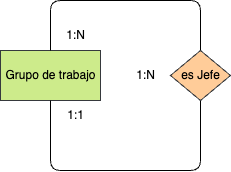

The diagram above was exported from draw.io. Its source (the exported page's mxGraphModel, read from the mxfile embedded in the PNG):
<mxGraphModel dx="1042" dy="717" grid="1" gridSize="10" guides="1" tooltips="1" connect="1" arrows="1" fold="1" page="1" pageScale="1" pageWidth="827" pageHeight="1169" math="0" shadow="0">
  <root>
    <mxCell id="0" />
    <mxCell id="1" parent="0" />
    <mxCell id="47" value="&lt;font&gt;Grupo de trabajo&lt;/font&gt;" style="html=1;dashed=0;whitespace=wrap;fillColor=#cdeb8b;strokeColor=#36393d;fontColor=#000000;" parent="1" vertex="1">
      <mxGeometry x="160" y="210" width="100" height="50" as="geometry" />
    </mxCell>
    <mxCell id="48" style="edgeStyle=orthogonalEdgeStyle;html=1;fontColor=#000000;endArrow=none;endFill=0;exitX=0.5;exitY=0;exitDx=0;exitDy=0;entryX=0.5;entryY=0;entryDx=0;entryDy=0;" parent="1" source="50" target="47" edge="1">
      <mxGeometry relative="1" as="geometry">
        <mxPoint x="210" y="170" as="targetPoint" />
        <Array as="points">
          <mxPoint x="360" y="160" />
          <mxPoint x="210" y="160" />
        </Array>
      </mxGeometry>
    </mxCell>
    <mxCell id="49" style="edgeStyle=orthogonalEdgeStyle;html=1;entryX=0.5;entryY=1;entryDx=0;entryDy=0;exitX=0.5;exitY=1;exitDx=0;exitDy=0;endArrow=none;endFill=0;fontColor=#000000;" parent="1" source="50" target="47" edge="1">
      <mxGeometry relative="1" as="geometry">
        <Array as="points">
          <mxPoint x="360" y="330" />
          <mxPoint x="210" y="330" />
        </Array>
      </mxGeometry>
    </mxCell>
    <mxCell id="50" value="es Jefe" style="shape=rhombus;html=1;dashed=0;whitespace=wrap;perimeter=rhombusPerimeter;fillColor=#ffcc99;strokeColor=#36393d;fontColor=#000000;" parent="1" vertex="1">
      <mxGeometry x="330" y="210" width="60" height="50" as="geometry" />
    </mxCell>
    <mxCell id="51" value="1:N" style="text;html=1;align=center;verticalAlign=middle;resizable=0;points=[];autosize=1;strokeColor=none;fillColor=none;fontColor=#000000;" parent="1" vertex="1">
      <mxGeometry x="285" y="220" width="40" height="30" as="geometry" />
    </mxCell>
    <mxCell id="52" value="1:1" style="text;html=1;align=center;verticalAlign=middle;resizable=0;points=[];autosize=1;strokeColor=none;fillColor=none;fontColor=#000000;" parent="1" vertex="1">
      <mxGeometry x="215" y="260" width="40" height="30" as="geometry" />
    </mxCell>
    <mxCell id="53" value="1:N" style="text;html=1;align=center;verticalAlign=middle;resizable=0;points=[];autosize=1;strokeColor=none;fillColor=none;fontColor=#000000;" parent="1" vertex="1">
      <mxGeometry x="215" y="180" width="40" height="30" as="geometry" />
    </mxCell>
  </root>
</mxGraphModel>